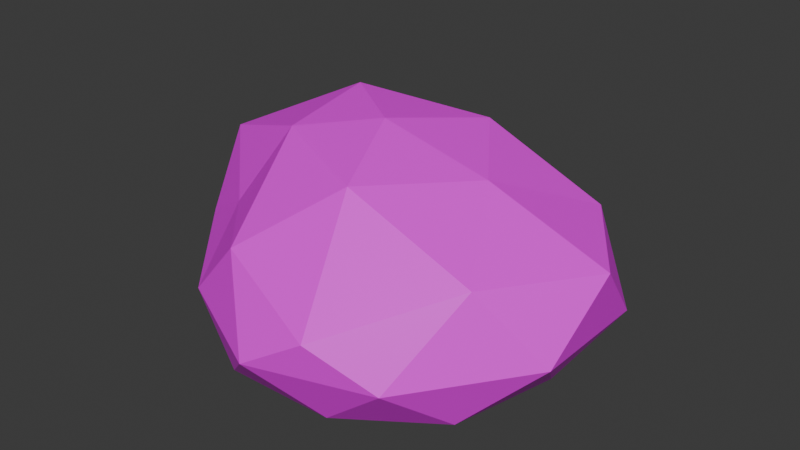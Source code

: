 # Source: Bush.blend  (saved by Blender 5.0.119; exported with 4.5.12 LTS)
import bpy
from mathutils import Matrix  # noqa: F401  (used for matrix-valued properties, if any)

bpy.ops.wm.read_factory_settings(use_empty=True)
scene = bpy.context.scene
scene.name = 'Scene'

# ---- images (referenced by path relative to the original .blend; pixels are not part of the script)
import os
ASSET_DIR = os.environ.get("B2B_ASSET_DIR", "")  # directory of the original .blend (textures are referenced by path, not embedded)
HERE = os.path.dirname(os.path.abspath(__file__))  # packed textures are extracted next to this script under _unpacked/

def load_image(name, relpath, width, height, colorspace="sRGB"):
    """Load a texture the original file referenced (path relative to the .blend, or extracted next to this script)."""
    p = next((c for c in (os.path.join(HERE, relpath), os.path.join(ASSET_DIR, relpath)) if relpath and os.path.exists(c)), "")
    if p:
        img = bpy.data.images.load(p, check_existing=True)
        img.name = name
    else:  # same state as the original file: an image datablock whose file is absent (Cycles renders it pink)
        img = bpy.data.images.new(name, width, height)
        img.source = "FILE"
        img.filepath = "//" + (relpath or name)
    img.colorspace_settings.name = colorspace
    return img
img_bush = load_image('Bush', 'Bush.png', 1024, 1024, 'sRGB')

# ---- materials (node trees are filled in below, after node groups)
mat_material_001 = bpy.data.materials.new('Material.001')

# ---- material node trees
mat_material_001.use_nodes = True; mat_material_001.node_tree.nodes.clear()
_N = mat_material_001.node_tree.nodes; _L = mat_material_001.node_tree.links
n0 = _N.new('ShaderNodeBsdfPrincipled'); n0.name = 'Principled BSDF'; n0.location = (-200, 100)
n1 = _N.new('ShaderNodeOutputMaterial'); n1.name = 'Material Output'; n1.location = (200, 100)
n2 = _N.new('ShaderNodeTexImage'); n2.name = 'Image Texture'; n2.location = (-355, 372)
n2.image = img_bush
_L.new(n0.outputs[0], n1.inputs[0])
_L.new(n2.outputs[0], n0.inputs[0])
n1.is_active_output = True

# ---- world
world_world = bpy.data.worlds.new('World'); scene.world = world_world
world_world.use_nodes = True; world_world.node_tree.nodes.clear()
_N = world_world.node_tree.nodes; _L = world_world.node_tree.links
n0 = _N.new('ShaderNodeOutputWorld'); n0.name = 'World Output'; n0.location = (200, 100)
n1 = _N.new('ShaderNodeBackground'); n1.name = 'Background'; n1.location = (-200, 100)
n1.inputs[0].default_value = (0.05088, 0.05088, 0.05088, 1.0)
_L.new(n1.outputs[0], n0.inputs[0])
n0.is_active_output = True
world_world.color = (0.05088, 0.05088, 0.05088)
world_world.sun_shadow_jitter_overblur = 0.0

# ---- meshes
me_icosphere = bpy.data.meshes.new('Icosphere')
me_icosphere.from_pydata([(0.0, -1.263e-07, -0.06027), (0.7345, -0.5257, -0.08169), (-0.2653, -0.8506, -0.07391), (-0.9365, -6.204e-07, -0.03272), (-0.2646, 0.8529, -0.07486), (0.7098, 0.5249, -0.08169), (0.329, -1.006, 0.3858), (-0.6404, -0.4204, 0.4996), (-0.8036, 0.5286, 0.5029), (0.2484, 0.8603, 0.4118), (1.111, -1.453e-08, 0.5554), (-0.07562, -0.01765, 0.9381), (-0.1509, -0.5, -0.05726), (0.4369, -0.309, -0.05726), (0.2935, -0.8396, -0.07675), (0.8713, -9.184e-08, -0.07059), (0.4326, 0.3089, -0.05726), (-0.5515, -1.1e-07, -0.03168), (-0.6982, -0.4908, -0.03356), (-0.1509, 0.5, -0.05726), (-0.7143, 0.5, -0.03401), (0.2568, 0.8081, -0.07079), (1.049, -0.309, 0.2108), (1.049, 0.309, 0.2108), (0.02987, -1.069, 0.2018), (0.6162, -0.8721, 0.1923), (-0.9931, -0.2747, 0.2889), (-0.5469, -0.7863, 0.2206), (-0.5796, 0.8319, 0.21), (-1.052, 0.3084, 0.2872), (0.5173, 0.8064, 0.2047), (0.01118, 1.02, 0.2069), (0.7821, -0.5023, 0.5719), (-0.2614, -0.8191, 0.5386), (-1.075, 0.002782, 0.6417), (-0.243, 0.8947, 0.5056), (0.7696, 0.4996, 0.5723), (0.1432, -0.5145, 0.84), (0.4944, -0.005559, 0.7921), (-0.4628, -0.2252, 0.8642), (-0.5134, 0.3069, 0.9164), (0.1389, 0.4961, 0.8381)], [], [(0, 13, 12), (1, 13, 15), (0, 12, 17), (0, 17, 19), (0, 19, 16), (1, 15, 22), (2, 14, 24), (3, 18, 26), (4, 20, 28), (5, 21, 30), (1, 22, 25), (2, 24, 27), (3, 26, 29), (4, 28, 31), (5, 30, 23), (6, 32, 37), (7, 33, 39), (8, 34, 40), (9, 35, 41), (10, 36, 38), (38, 41, 11), (38, 36, 41), (36, 9, 41), (41, 40, 11), (41, 35, 40), (35, 8, 40), (40, 39, 11), (40, 34, 39), (34, 7, 39), (39, 37, 11), (39, 33, 37), (33, 6, 37), (37, 38, 11), (37, 32, 38), (32, 10, 38), (23, 36, 10), (23, 30, 36), (30, 9, 36), (31, 35, 9), (31, 28, 35), (28, 8, 35), (29, 34, 8), (29, 26, 34), (26, 7, 34), (27, 33, 7), (27, 24, 33), (24, 6, 33), (25, 32, 6), (25, 22, 32), (22, 10, 32), (30, 31, 9), (30, 21, 31), (21, 4, 31), (28, 29, 8), (28, 20, 29), (20, 3, 29), (26, 27, 7), (26, 18, 27), (18, 2, 27), (24, 25, 6), (24, 14, 25), (14, 1, 25), (22, 23, 10), (22, 15, 23), (15, 5, 23), (16, 21, 5), (16, 19, 21), (19, 4, 21), (19, 20, 4), (19, 17, 20), (17, 3, 20), (17, 18, 3), (17, 12, 18), (12, 2, 18), (15, 16, 5), (15, 13, 16), (13, 0, 16), (12, 14, 2), (12, 13, 14), (13, 1, 14)])
_uv = me_icosphere.uv_layers.new(name='UVMap')
_uv.uv.foreach_set('vector', [0.6075, 0.2367, 0.7033, 0.2425, 0.6645, 0.3667, 0.7642, 0.25, 0.7033, 0.2425, 0.7047, 0.1152, 0.6075, 0.2367, 0.6645, 0.3667, 0.5504, 0.3118, 0.6075, 0.2367, 0.5504, 0.3118, 0.5174, 0.1485, 0.6075, 0.2367, 0.5174, 0.1485, 0.612, 0.1083, 0.7642, 0.25, 0.7047, 0.1152, 0.8261, 0.1348, 0.9575, 0.8209, 0.9695, 0.9426, 0.8801, 0.9181, 0.9695, 0.5378, 0.9535, 0.668, 0.8706, 0.5658, 0.03933, 0.8279, 0.04027, 0.6723, 0.1263, 0.7526, 0.4979, 0.907, 0.4491, 0.7704, 0.5191, 0.8117, 0.7642, 0.25, 0.8261, 0.1348, 0.856, 0.3199, 0.9575, 0.8209, 0.8801, 0.9181, 0.8759, 0.7459, 0.9695, 0.5378, 0.8706, 0.5658, 0.8947, 0.4605, 0.03933, 0.8279, 0.1263, 0.7526, 0.1065, 0.9076, 0.4979, 0.907, 0.5191, 0.8117, 0.6042, 0.9852, 0.3719, 0.4391, 0.1829, 0.4147, 0.2993, 0.2678, 0.8149, 0.6648, 0.7949, 0.8112, 0.729, 0.6698, 0.5952, 0.4908, 0.6953, 0.4605, 0.729, 0.5478, 0.5526, 0.7246, 0.5574, 0.5943, 0.7, 0.696, 0.0265, 0.3962, 6.344e-09, 0.2559, 0.1385, 0.2565, 0.1385, 0.2565, 0.1132, 0.1094, 0.2462, 0.1383, 0.1385, 0.2565, 6.344e-09, 0.2559, 0.1132, 0.1094, 0.6536, 0.8708, 0.5526, 0.7246, 0.7, 0.696, 0.1132, 0.1094, 0.2724, 0.01367, 0.2462, 0.1383, 0.7, 0.696, 0.5574, 0.5943, 0.729, 0.5478, 0.5574, 0.5943, 0.5952, 0.4908, 0.729, 0.5478, 0.2724, 0.01367, 0.363, 0.1128, 0.2462, 0.1383, 0.2724, 0.01367, 0.4491, 5.297e-09, 0.363, 0.1128, 0.7864, 0.5006, 0.8149, 0.6648, 0.729, 0.6698, 0.363, 0.1128, 0.2993, 0.2678, 0.2462, 0.1383, 0.363, 0.1128, 0.4465, 0.2854, 0.2993, 0.2678, 0.4465, 0.2854, 0.3719, 0.4391, 0.2993, 0.2678, 0.2993, 0.2678, 0.1385, 0.2565, 0.2462, 0.1383, 0.2993, 0.2678, 0.1829, 0.4147, 0.1385, 0.2565, 0.1829, 0.4147, 0.0265, 0.3962, 0.1385, 0.2565, 0.6042, 0.9852, 0.6536, 0.8708, 0.729, 1.0, 0.6042, 0.9852, 0.5191, 0.8117, 0.6536, 0.8708, 0.5191, 0.8117, 0.5526, 0.7246, 0.6536, 0.8708, 0.477, 0.6691, 0.5574, 0.5943, 0.5526, 0.7246, 0.1065, 0.9076, 0.1263, 0.7526, 0.181, 0.8263, 0.1263, 0.7526, 0.1776, 0.6464, 0.181, 0.8263, 0.1185, 0.5616, 0.1706, 0.4951, 0.1776, 0.6464, 0.8947, 0.4605, 0.8706, 0.5658, 0.7864, 0.5006, 0.8706, 0.5658, 0.8149, 0.6648, 0.7864, 0.5006, 0.8759, 0.7459, 0.7949, 0.8112, 0.8149, 0.6648, 0.8759, 0.7459, 0.8801, 0.9181, 0.7949, 0.8112, 0.4491, 0.4214, 0.3719, 0.4391, 0.4465, 0.2854, 0.2987, 0.4951, 0.1829, 0.4147, 0.3719, 0.4391, 0.2987, 0.4951, 0.1093, 0.4806, 0.1829, 0.4147, 0.1093, 0.4806, 0.0265, 0.3962, 0.1829, 0.4147, 0.5191, 0.8117, 0.477, 0.6691, 0.5526, 0.7246, 0.5191, 0.8117, 0.4491, 0.7704, 0.477, 0.6691, 1.584e-08, 0.9276, 0.03933, 0.8279, 0.1065, 0.9076, 0.1263, 0.7526, 0.1185, 0.5616, 0.1776, 0.6464, 0.1263, 0.7526, 0.04027, 0.6723, 0.1185, 0.5616, 0.04027, 0.6723, 2.202e-08, 0.5387, 0.1185, 0.5616, 0.8706, 0.5658, 0.8759, 0.7459, 0.8149, 0.6648, 0.8706, 0.5658, 0.9535, 0.668, 0.8759, 0.7459, 0.9535, 0.668, 0.9575, 0.8209, 0.8759, 0.7459, 0.2491, 0.4951, 0.1836, 0.5719, 0.181, 0.4951, 0.8201, 0.4443, 0.7612, 0.3799, 0.856, 0.3199, 0.7612, 0.3799, 0.7642, 0.25, 0.856, 0.3199, 0.8261, 0.1348, 0.7353, 1.656e-08, 0.856, 0.03076, 0.8261, 0.1348, 0.7047, 0.1152, 0.7353, 1.656e-08, 0.7047, 0.1152, 0.6069, 0.02429, 0.7353, 1.656e-08, 0.612, 0.1083, 0.5159, 0.02521, 0.6069, 0.02429, 0.612, 0.1083, 0.5174, 0.1485, 0.5159, 0.02521, 0.5174, 0.1485, 0.4491, 0.08895, 0.5159, 0.02521, 0.5174, 0.1485, 0.4579, 0.2257, 0.4491, 0.08895, 0.5174, 0.1485, 0.5504, 0.3118, 0.4579, 0.2257, 0.5504, 0.3118, 0.5064, 0.3659, 0.4579, 0.2257, 0.5504, 0.3118, 0.6055, 0.4395, 0.5064, 0.3659, 0.5504, 0.3118, 0.6645, 0.3667, 0.6055, 0.4395, 0.6645, 0.3667, 0.6997, 0.4605, 0.6055, 0.4395, 0.7047, 0.1152, 0.612, 0.1083, 0.6069, 0.02429, 0.7047, 0.1152, 0.7033, 0.2425, 0.612, 0.1083, 0.7033, 0.2425, 0.6075, 0.2367, 0.612, 0.1083, 0.6645, 0.3667, 0.7612, 0.3799, 0.6997, 0.4605, 0.6645, 0.3667, 0.7033, 0.2425, 0.7612, 0.3799, 0.7033, 0.2425, 0.7642, 0.25, 0.7612, 0.3799])
me_icosphere.materials.append(mat_material_001)
me_icosphere.update()

# ---- objects
ob_icosphere = bpy.data.objects.new('Icosphere', me_icosphere)

# ---- transforms, parenting, visibility, modifiers, constraints
ob_icosphere.location = (0.0, 0.0, 0.0)
ob_icosphere.scale = (0.815, 0.815, 0.815)

# ---- collection membership
scene.collection.objects.link(ob_icosphere)

# ---- scene / render settings (as saved in the file)
scene.frame_start = 1; scene.frame_end = 250; scene.frame_set(1)
scene.render.engine = 'CYCLES'
scene.render.bake_bias = 0.0
scene.render.bake_samples = 0
scene.cycles.sampling_pattern = 'TABULATED_SOBOL'
scene.cycles.bake_type = 'DIFFUSE'
scene.eevee.use_volume_custom_range = False
bpy.context.view_layer.update()

# ---- added for rendering (the .blend has no active camera and no usable light): camera, sun
cam_auto = bpy.data.cameras.new('AutoCamera')
cam_auto.lens = 50.0
cam_auto.sensor_width = 36.0
cam_auto.clip_end = 1000.0
ob_auto_camera = bpy.data.objects.new('AutoCamera', cam_auto)
scene.collection.objects.link(ob_auto_camera)
ob_auto_camera.location = (2.42049, -2.90681, 2.27368)
ob_auto_camera.rotation_euler = (1.09748, -7.21219e-08, 0.694738)
scene.camera = ob_auto_camera
light_auto_sun = bpy.data.lights.new('AutoSun', 'SUN')
light_auto_sun.energy = 3.0
light_auto_sun.angle = 0.0523599
ob_auto_sun = bpy.data.objects.new('AutoSun', light_auto_sun)
scene.collection.objects.link(ob_auto_sun)
ob_auto_sun.rotation_euler = (0.872665, 0.174533, 0.523599)
bpy.context.view_layer.update()
